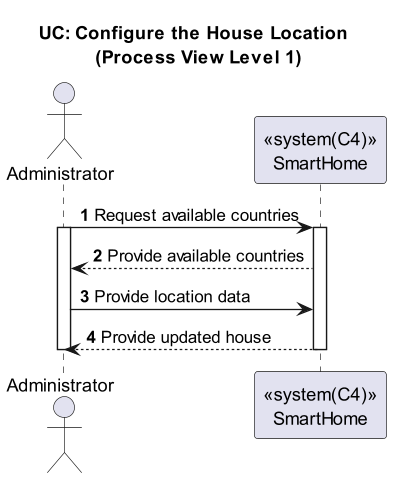

The diagram above was rendered by PlantUML. Its source (embedded in the PNG):
@startuml

title UC: Configure the House Location \n (Process View Level 1)
autonumber

actor "Administrator" as A
participant "<<system(C4)>>\nSmartHome" as SH

A -> SH : Request available countries
activate A
activate SH
SH --> A : Provide available countries
A -> SH : Provide location data
SH --> A : Provide updated house
deactivate A
deactivate SH


@enduml